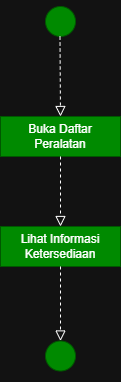

The diagram above was exported from draw.io. Its source (the exported page's mxGraphModel, read from the mxfile embedded in the PNG):
<mxGraphModel dx="614" dy="496" grid="1" gridSize="10" guides="1" tooltips="1" connect="1" arrows="1" fold="1" page="1" pageScale="1" pageWidth="827" pageHeight="1169" math="0" shadow="0">
  <root>
    <mxCell id="0" />
    <mxCell id="1" parent="0" />
    <mxCell id="UGSJaUaWK_0cGT5iHYZX-1" parent="1" style="ellipse;fillColor=#008a00;html=1;rotation=-57;fontColor=#ffffff;strokeColor=#005700;" value="" vertex="1">
      <mxGeometry height="30" width="30" x="280" y="250" as="geometry" />
    </mxCell>
    <mxCell id="UGSJaUaWK_0cGT5iHYZX-2" edge="1" parent="1" style="endArrow=block;startArrow=none;endFill=0;startFill=0;endSize=8;html=1;verticalAlign=bottom;dashed=1;labelBackgroundColor=none;rounded=0;entryX=0.5;entryY=0;entryDx=0;entryDy=0;" target="UGSJaUaWK_0cGT5iHYZX-4" value="">
      <mxGeometry relative="1" width="160" as="geometry">
        <Array as="points" />
        <mxPoint x="294.5" y="280" as="sourcePoint" />
        <mxPoint x="295" y="350" as="targetPoint" />
      </mxGeometry>
    </mxCell>
    <mxCell id="UGSJaUaWK_0cGT5iHYZX-4" parent="1" style="fontStyle=0;html=1;whiteSpace=wrap;fillColor=#008a00;fontColor=#ffffff;strokeColor=#005700;" value="Buka Daftar Peralatan" vertex="1">
      <mxGeometry height="40" width="120" x="235" y="360" as="geometry" />
    </mxCell>
    <mxCell id="UGSJaUaWK_0cGT5iHYZX-5" edge="1" parent="1" source="UGSJaUaWK_0cGT5iHYZX-4" style="endArrow=block;startArrow=none;endFill=0;startFill=0;endSize=8;html=1;verticalAlign=bottom;dashed=1;labelBackgroundColor=none;rounded=0;exitX=0.5;exitY=1;exitDx=0;exitDy=0;" value="">
      <mxGeometry relative="1" width="160" as="geometry">
        <Array as="points" />
        <mxPoint x="290" y="430" as="sourcePoint" />
        <mxPoint x="295" y="470" as="targetPoint" />
      </mxGeometry>
    </mxCell>
    <mxCell id="UGSJaUaWK_0cGT5iHYZX-6" parent="1" style="fontStyle=0;html=1;whiteSpace=wrap;fillColor=#008a00;fontColor=#ffffff;strokeColor=#005700;" value="Lihat Informasi Ketersediaan" vertex="1">
      <mxGeometry height="40" width="120" x="235" y="470" as="geometry" />
    </mxCell>
    <mxCell id="crqbkx3L5T2ey5HdcQgS-2" edge="1" parent="1" source="crqbkx3L5T2ey5HdcQgS-3" style="endArrow=block;startArrow=none;endFill=0;startFill=0;endSize=8;html=1;verticalAlign=bottom;dashed=1;labelBackgroundColor=none;rounded=0;exitX=0.5;exitY=1;exitDx=0;exitDy=0;" value="">
      <mxGeometry relative="1" width="160" as="geometry">
        <mxPoint x="300" y="630" as="sourcePoint" />
        <mxPoint x="295" y="590" as="targetPoint" />
      </mxGeometry>
    </mxCell>
    <mxCell id="crqbkx3L5T2ey5HdcQgS-4" edge="1" parent="1" source="UGSJaUaWK_0cGT5iHYZX-6" style="endArrow=block;startArrow=none;endFill=0;startFill=0;endSize=8;html=1;verticalAlign=bottom;dashed=1;labelBackgroundColor=none;rounded=0;exitX=0.5;exitY=1;exitDx=0;exitDy=0;" target="crqbkx3L5T2ey5HdcQgS-3" value="">
      <mxGeometry relative="1" width="160" as="geometry">
        <mxPoint x="295" y="510" as="sourcePoint" />
        <mxPoint x="295" y="590" as="targetPoint" />
      </mxGeometry>
    </mxCell>
    <mxCell id="crqbkx3L5T2ey5HdcQgS-3" parent="1" style="ellipse;fillColor=#008a00;html=1;fontColor=#ffffff;strokeColor=#005700;" value="" vertex="1">
      <mxGeometry height="30" width="30" x="280" y="584.5" as="geometry" />
    </mxCell>
  </root>
</mxGraphModel>